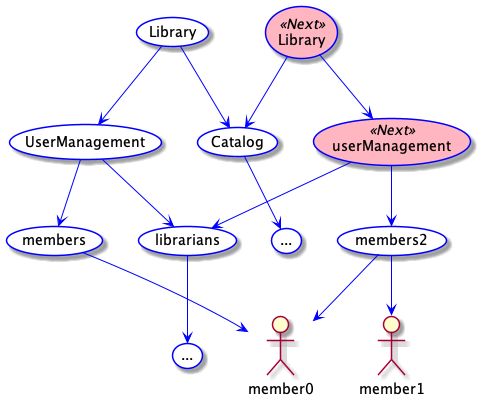

The diagram above was rendered by PlantUML. Its source (embedded in the PNG):
@startuml
top to bottom direction
skinparam packageStyle rectangle
skinparam usecase {
  BackgroundColor White
  BorderColor Blue

  BackgroundColor<< Next >> LightPink

  ArrowColor Blue
}


usecase Library
usecase Catalog
usecase ... as catalog
usecase UserManagement
usecase members
usecase librarians
usecase ... as allLibrarians

usecase Library as lib2 << Next >>
usecase userManagement as userManagement2 << Next >>
usecase members2

Library --> Catalog
Catalog --> catalog
Library --> UserManagement
UserManagement --> librarians
librarians --> allLibrarians
UserManagement --> members
members --> member0

lib2 --> Catalog
lib2 --> userManagement2
userManagement2 --> librarians
userManagement2 --> members2
members2 --> member0
members2 --> member1

@enduml